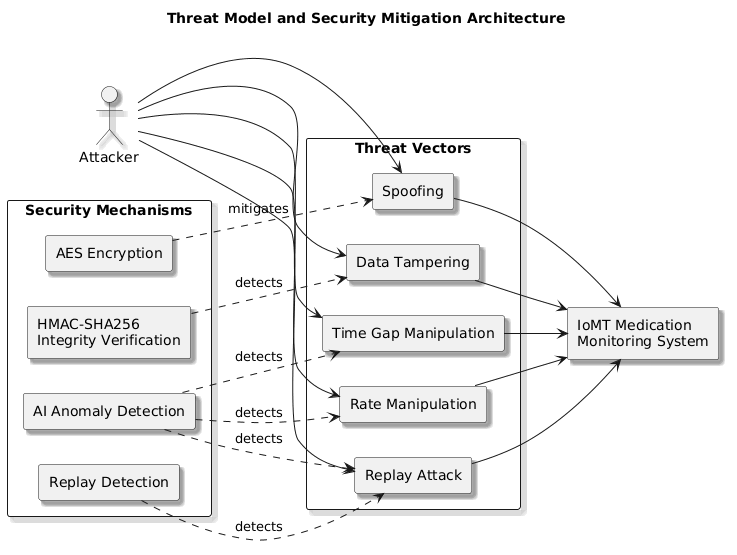

The diagram above was rendered by PlantUML. Its source (embedded in the PNG):
@startuml
title Threat Model and Security Mitigation Architecture

left to right direction

skinparam backgroundColor white
skinparam shadowing true

actor "Attacker" as Attacker

rectangle "Security Mechanisms" as Security {
  rectangle "AES Encryption" as AES
  rectangle "HMAC-SHA256\nIntegrity Verification" as HMAC
  rectangle "Replay Detection" as ReplayDetection
  rectangle "AI Anomaly Detection" as AI
}

rectangle "Threat Vectors" as Threats {
  rectangle "Spoofing" as Spoofing
  rectangle "Replay Attack" as Replay
  rectangle "Data Tampering" as Tampering
  rectangle "Rate Manipulation" as Rate
  rectangle "Time Gap Manipulation" as TimeGap
}

rectangle "IoMT Medication\nMonitoring System" as System

Attacker --> Spoofing
Attacker --> Replay
Attacker --> Tampering
Attacker --> Rate
Attacker --> TimeGap

Spoofing --> System
Replay --> System
Tampering --> System
Rate --> System
TimeGap --> System

AES ..> Spoofing : mitigates
HMAC ..> Tampering : detects
ReplayDetection ..> Replay : detects
AI ..> Rate : detects
AI ..> TimeGap : detects
AI ..> Replay : detects
@enduml